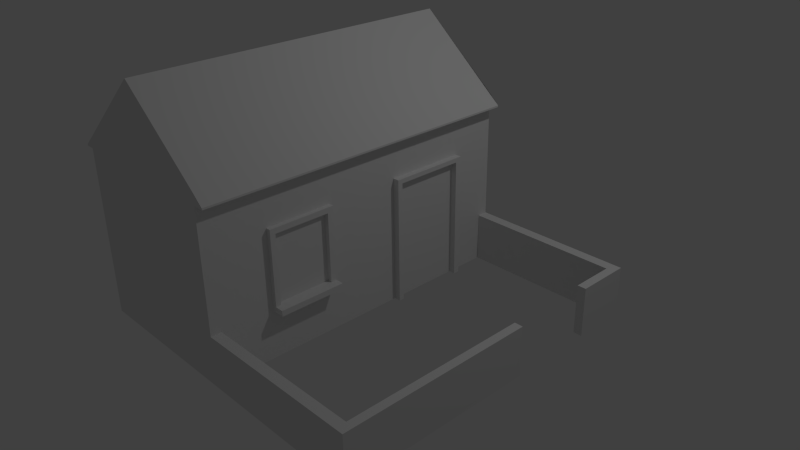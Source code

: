 # Source: house.blend  (saved by Blender 2.74.0; exported with 4.5.12 LTS)
import bpy
from mathutils import Matrix  # noqa: F401  (used for matrix-valued properties, if any)

bpy.ops.wm.read_factory_settings(use_empty=True)
scene = bpy.context.scene
scene.name = 'Scene'

# ---- collections
col_collection_1 = bpy.data.collections.new('Collection 1'); scene.collection.children.link(col_collection_1)

# ---- materials (node trees are filled in below, after node groups)
mat_material = bpy.data.materials.new('Material')
mat_material.alpha_threshold = 0.0
mat_material.use_transparent_shadow = False
mat_material.roughness = 0.5
mat_material.line_color = (0.0, 0.0, 0.0, 1.0)

# ---- material node trees

# ---- world
world_world = bpy.data.worlds.new('World'); scene.world = world_world
world_world.color = (0.05088, 0.05088, 0.05088)
world_world.use_sun_shadow = False
world_world.sun_shadow_jitter_overblur = 0.0
world_world.cycles.sampling_method = 'MANUAL'
world_world.cycles.sample_map_resolution = 256

# ---- cameras
cam_camera = bpy.data.cameras.new('Camera')
cam_camera.clip_end = 100.0
cam_camera.lens = 35.0
cam_camera.sensor_width = 32.0
cam_camera.sensor_height = 18.0
cam_camera.ortho_scale = 7.314
cam_camera.dof.focus_distance = 0.0
cam_camera.dof.aperture_fstop = 128.0

# ---- lights
light_lamp = bpy.data.lights.new('Lamp', 'POINT')
light_lamp.transmission_factor = 0.0
light_lamp.cutoff_distance = 30.0
light_lamp.energy = 100.0
light_lamp.shadow_buffer_clip_start = 1.001
light_lamp.shadow_soft_size = 0.1
light_lamp.shadow_maximum_resolution = 0.006
light_lamp.use_absolute_resolution = True
light_lamp.cycles.use_multiple_importance_sampling = False

# ---- meshes
me_cube = bpy.data.meshes.new('Cube')
me_cube.from_pydata([(1.0, 1.0, -1.0), (1.0, -2.996, -1.0), (-1.0, -2.996, -1.0), (-1.0, 1.0, -1.0), (1.0, 1.0, 1.0), (1.0, -2.996, 1.0), (-1.0, -2.996, 1.0), (-1.0, 1.0, 1.0), (1.0, 1.0, 1.14), (1.0, -2.996, 1.14), (-1.0, 1.0, 1.109), (-1.0, -2.996, 1.109), (1.133, 1.0, 1.0), (1.133, -2.996, 1.0), (1.133, 1.0, 1.021), (1.133, -2.996, 1.021), (-1.105, -2.996, 1.0), (-1.105, 1.0, 1.0), (-1.105, -2.996, 1.021), (-1.105, 1.0, 1.021), (2.384e-07, 1.0, 1.971), (-5.364e-07, -2.996, 1.971), (1.0, -2.871, -1.0), (1.0, 1.0, -0.4083), (1.0, -2.996, -0.4083), (1.0, -2.871, 1.0), (1.0, -2.871, -0.4083), (1.0, 0.8742, -1.0), (1.0, 0.8742, -0.4083), (2.99, -2.871, -1.0), (2.99, -2.996, -1.0), (2.99, 1.0, -1.0), (2.99, 1.0, -0.4083), (2.99, -2.996, -0.4083), (2.99, -2.871, -0.4083), (2.99, 0.8742, -1.0), (2.99, 0.8742, -0.4083), (2.889, -2.871, -1.0), (2.889, -2.871, -0.4083), (2.99, -0.6852, -0.4083), (2.99, -0.6852, -1.0), (2.889, -0.6852, -0.4083), (2.889, -0.6852, -1.0), (2.887, 0.8742, -0.4083), (2.887, 0.8742, -1.0), (2.99, 0.3513, -0.4083), (2.99, 0.3513, -1.0), (2.887, 0.3513, -1.0), (2.887, 0.3513, -0.4083), (1.0, -0.5541, -1.0), (1.0, -0.5541, 0.5248), (1.0, 0.437, -1.0), (1.0, 0.437, 0.5248), (1.0, -0.4917, -1.0), (1.0, -0.4917, 0.5248), (1.0, -0.5541, 0.4706), (1.0, 0.437, 0.4706), (1.0, -0.4917, 0.4706), (1.0, 0.437, -0.6188), (1.0, 0.3623, -1.0), (1.0, 0.3623, 0.4706), (1.0, -0.4917, -0.6188), (1.0, 0.3623, -0.6188), (1.078, -0.4917, -1.0), (1.078, -0.5541, -1.0), (1.078, -0.4917, 0.5248), (1.078, -0.5541, 0.5248), (1.078, -0.5541, 0.4706), (1.078, 0.437, -0.6188), (1.078, 0.437, -1.0), (1.078, 0.437, 0.5248), (1.078, 0.437, 0.4706), (1.078, 0.3623, 0.4706), (1.078, -0.4917, 0.4706), (1.078, -0.4917, -0.6188), (1.078, 0.3623, -1.0), (1.078, 0.3623, -0.6188), (1.0, -2.251, -1.0), (1.0, -2.251, 1.0), (1.0, -1.454, 1.0), (1.0, -1.454, -1.0), (1.0, -2.251, 0.5144), (1.0, -1.454, 0.5144), (1.0, -2.251, -0.4352), (1.0, -1.454, -0.4352), (1.0, -2.251, -0.3673), (1.0, -1.454, -0.3673), (1.0, -2.251, 0.45), (1.0, -1.454, 0.45), (1.0, -2.188, -0.3673), (1.0, -2.188, 0.45), (1.0, -1.527, -0.3673), (1.0, -1.527, 0.45), (1.057, -2.251, 0.45), (1.057, -2.251, 0.5144), (1.057, -1.454, 0.45), (1.057, -1.454, 0.5144), (1.057, -2.251, -0.4352), (1.057, -1.454, -0.4352), (1.057, -2.251, -0.3673), (1.057, -1.454, -0.3673), (1.057, -1.527, -0.3673), (1.057, -1.527, 0.45), (1.057, -2.188, -0.3673), (1.057, -2.188, 0.45), (1.156, -2.251, -0.4352), (1.156, -1.454, -0.4352), (1.156, -2.251, -0.3673), (1.156, -1.454, -0.3673), (1.156, -1.527, -0.3673), (1.156, -2.188, -0.3673), (1.0, -2.188, 0.04133), (1.0, -1.858, -0.3673), (1.0, -1.858, 0.45), (1.0, -1.527, 0.04133)], [], [(0, 27, 51, 59, 53, 49, 80, 77, 22, 1, 2, 3), (9, 15, 14, 8, 20, 21), (4, 23, 0, 3, 7, 17, 19, 10, 20, 8, 14, 12), (2, 6, 7, 3), (20, 10, 19, 18, 11, 21), (13, 12, 14, 15), (1, 24, 5, 13, 15, 9, 21, 11, 18, 16, 6, 2), (5, 25, 78, 79, 4, 12, 13), (17, 16, 18, 19), (7, 6, 16, 17), (31, 32, 36, 45, 46, 35), (83, 77, 80, 84), (61, 57, 73, 74, 63, 53), (43, 44, 47, 48), (26, 24, 33, 34, 39, 41, 38), (79, 82, 88, 86, 84, 80, 49, 55, 50, 54, 52, 56, 58, 51, 27, 28, 23, 4), (27, 0, 31, 35, 44), (37, 38, 41, 42), (23, 28, 43, 48, 45, 36, 32), (24, 1, 30, 33), (0, 23, 32, 31), (1, 22, 37, 29, 30), (22, 26, 38, 37), (29, 37, 42, 40), (28, 27, 44, 43), (42, 41, 39, 40), (48, 47, 46, 45), (44, 35, 46, 47), (89, 111, 90, 104, 103), (65, 66, 67, 64, 63, 74, 73, 72, 76, 75, 69, 68, 71, 70), (58, 56, 52, 70, 71, 68, 69, 51), (25, 5, 24, 26, 22, 77, 83, 85, 87, 81, 78), (57, 60, 72, 73), (59, 51, 69, 75), (62, 60, 57, 61, 53, 59), (52, 54, 50, 66, 65, 70), (62, 59, 75, 76, 72, 60), (78, 81, 82, 79), (49, 53, 63, 64), (34, 33, 30, 29, 40, 39), (50, 55, 49, 64, 67, 66), (92, 90, 113), (90, 113, 92, 102, 104), (92, 114, 91, 101, 102), (91, 92, 114), (102, 101, 100, 95), (94, 93, 104, 102, 95, 96), (93, 99, 103, 104), (111, 90, 89), (98, 100, 108, 106), (107, 105, 106, 108, 109, 110), (99, 97, 105, 107), (83, 84, 98, 97), (82, 81, 94, 96), (89, 91, 112), (86, 88, 82, 96, 95, 100, 98, 84), (87, 85, 83, 97, 99, 93, 94, 81), (97, 98, 106, 105), (91, 112, 89, 103, 99, 107, 110, 109, 108, 100, 101), (111, 89, 112, 91, 114, 92, 113, 90)])
_uv = me_cube.uv_layers.new(name='UVMap')
_uv.uv.foreach_set('vector', [0.1958, 0.0, 0.1958, 0.01316, 0.1958, 0.05889, 0.1958, 0.0667, 0.1958, 0.156, 0.1958, 0.1625, 0.1958, 0.2566, 0.1958, 0.34, 0.1958, 0.4049, 0.1958, 0.418, 1.75e-07, 0.418, 0.0, 6.234e-08, 0.4035, 0.8462, 0.3905, 0.8462, 0.3905, 0.4282, 0.4035, 0.4282, 0.5014, 0.4282, 0.5014, 0.8462, 0.09499, 0.6261, 0.2328, 0.6261, 0.2907, 0.6261, 0.2907, 0.8352, 0.09499, 0.8352, 0.09499, 0.8462, 0.09292, 0.8462, 0.08435, 0.8352, 0.0, 0.7306, 0.08129, 0.6261, 0.09292, 0.6121, 0.09499, 0.6121, 0.8053, 0.8462, 0.6095, 0.8462, 0.6095, 0.4282, 0.8053, 0.4282, 0.5014, 0.4282, 0.5993, 0.4282, 0.6095, 0.4282, 0.6095, 0.8462, 0.5993, 0.8462, 0.5014, 0.8462, 0.3898, 0.418, 0.3898, 0.8359, 0.3877, 0.8359, 0.3877, 0.418, 0.6812, 0.2201, 0.6233, 0.2201, 0.4855, 0.2201, 0.4855, 0.2341, 0.4834, 0.2341, 0.4718, 0.2201, 0.3905, 0.1155, 0.4748, 0.01094, 0.4834, 0.0, 0.4855, 0.0, 0.4855, 0.01094, 0.6812, 0.01094, 0.3747, 0.9954, 0.3747, 0.9823, 0.3747, 0.9174, 0.3747, 0.8341, 0.3747, 0.5774, 0.3877, 0.5774, 0.3877, 0.9954, 0.9451, 0.418, 0.9451, 0.0, 0.9472, 2.494e-08, 0.9472, 0.418, 0.9349, 0.418, 0.9349, 0.0, 0.9451, 0.0, 0.9451, 0.418, 0.1427, 0.8462, 0.2006, 0.8462, 0.2006, 0.8593, 0.2006, 0.914, 0.1427, 0.914, 0.1427, 0.8593, 0.8217, 0.07796, 0.877, 0.07796, 0.877, 0.1613, 0.8217, 0.1613, 0.9267, 0.9434, 0.9267, 0.8294, 0.9344, 0.8294, 0.9344, 0.9434, 0.9344, 0.9832, 0.9267, 0.9832, 0.2006, 0.9081, 0.2006, 0.8462, 0.2518, 0.8462, 0.2518, 0.9081, 0.8053, 0.4413, 0.8053, 0.4282, 1.0, 0.4282, 1.0, 0.4413, 1.0, 0.6699, 0.9902, 0.6699, 0.9902, 0.4413, 0.6812, 0.1613, 0.7287, 0.1613, 0.7351, 0.1613, 0.815, 0.1613, 0.8217, 0.1613, 0.877, 0.1613, 0.877, 0.2554, 0.733, 0.2554, 0.7277, 0.2554, 0.7277, 0.2619, 0.7277, 0.3591, 0.733, 0.3591, 0.8397, 0.3591, 0.877, 0.3591, 0.877, 0.4048, 0.8191, 0.4048, 0.8191, 0.418, 0.6812, 0.418, 0.1958, 0.01316, 0.1958, 0.0, 0.3905, 6.858e-08, 0.3905, 0.01316, 0.3804, 0.01316, 0.8632, 0.8986, 0.8053, 0.8986, 0.8053, 0.6699, 0.8632, 0.6699, 0.9267, 0.878, 0.9144, 0.878, 0.9144, 0.6807, 0.8632, 0.6807, 0.8632, 0.6699, 0.9144, 0.6699, 0.9267, 0.6699, 0.6233, 0.2201, 0.6812, 0.2201, 0.6812, 0.4282, 0.6233, 0.4282, 0.2907, 0.6261, 0.2328, 0.6261, 0.2328, 0.418, 0.2907, 0.418, 0.1958, 0.418, 0.1958, 0.4049, 0.3807, 0.4049, 0.3905, 0.4049, 0.3905, 0.418, 0.9349, 0.1976, 0.877, 0.1976, 0.877, 0.0, 0.9349, 2.494e-08, 0.3905, 0.4049, 0.3807, 0.4049, 0.3807, 0.1763, 0.3905, 0.1763, 0.877, 0.1976, 0.9349, 0.1976, 0.9349, 0.3949, 0.877, 0.3949, 0.4058, 0.9081, 0.4058, 0.8462, 0.4157, 0.8462, 0.4157, 0.9081, 0.374, 0.7369, 0.374, 0.7988, 0.3639, 0.7988, 0.3639, 0.7369, 0.3804, 0.01316, 0.3905, 0.01316, 0.3905, 0.06785, 0.3804, 0.06785, 0.4279, 0.8462, 0.4279, 0.8889, 0.4279, 0.9317, 0.4223, 0.9317, 0.4223, 0.8462, 0.2968, 0.5774, 0.2907, 0.5774, 0.2907, 0.5718, 0.2907, 0.418, 0.2968, 0.418, 0.2968, 0.4578, 0.2968, 0.5718, 0.3804, 0.5718, 0.3804, 0.4578, 0.3804, 0.418, 0.3877, 0.418, 0.3877, 0.4578, 0.3877, 0.5718, 0.3877, 0.5774, 0.3639, 0.697, 0.3639, 0.5831, 0.3639, 0.5774, 0.3716, 0.5774, 0.3716, 0.5831, 0.3716, 0.697, 0.3716, 0.7369, 0.3639, 0.7369, 0.6812, 0.01306, 0.6812, 0.0, 0.8191, 4.987e-08, 0.8191, 0.01306, 0.877, 0.01306, 0.877, 0.07796, 0.8217, 0.07796, 0.815, 0.07796, 0.7351, 0.07796, 0.7287, 0.07796, 0.6812, 0.07796, 0.3982, 0.9355, 0.3982, 0.8462, 0.4058, 0.8462, 0.4058, 0.9355, 0.1958, 0.0667, 0.1958, 0.05889, 0.2034, 0.05889, 0.2034, 0.0667, 0.3743, 0.859, 0.3743, 0.973, 0.2907, 0.973, 0.2907, 0.859, 0.2907, 0.8191, 0.3743, 0.8191, 0.3905, 0.9498, 0.3905, 0.8527, 0.3905, 0.8462, 0.3982, 0.8462, 0.3982, 0.8527, 0.3982, 0.9498, 0.2899, 0.9601, 0.2899, 1.0, 0.2822, 1.0, 0.2822, 0.9601, 0.2822, 0.8462, 0.2899, 0.8462, 0.6812, 0.07796, 0.7287, 0.07796, 0.7287, 0.1613, 0.6812, 0.1613, 0.1958, 0.1625, 0.1958, 0.156, 0.2034, 0.156, 0.2034, 0.1625, 0.2907, 0.5905, 0.2907, 0.5774, 0.3487, 0.5774, 0.3487, 0.5905, 0.3487, 0.8191, 0.2907, 0.8191, 0.9344, 0.6699, 0.9344, 0.6756, 0.9344, 0.8294, 0.9267, 0.8294, 0.9267, 0.6756, 0.9267, 0.6699, 0.3905, 0.418, 0.3905, 0.4871, 0.3905, 0.4525, 0.439, 0.9153, 0.439, 0.8807, 0.439, 0.8462, 0.4446, 0.8462, 0.4446, 0.9153, 0.4335, 0.8462, 0.4335, 0.8889, 0.4335, 0.9317, 0.4279, 0.9317, 0.4279, 0.8462, 0.0, 0.0, 0.0, 0.0, 0.0, 0.0, 0.07082, 0.9317, 0.07082, 0.8462, 0.07801, 0.8462, 0.07801, 0.9317, 4.667e-08, 0.9384, 0.0, 0.9317, 0.006138, 0.9317, 0.07082, 0.9317, 0.07801, 0.9317, 0.07801, 0.9384, 0.0, 0.9317, 0.0, 0.8462, 0.006138, 0.8462, 0.006138, 0.9317, 0.0, 0.0, 0.0, 0.0, 0.0, 0.0, 0.3542, 0.6768, 0.3542, 0.6697, 0.3639, 0.6697, 0.3639, 0.6768, 0.4223, 0.9295, 0.4157, 0.9295, 0.4157, 0.8462, 0.4223, 0.8462, 0.4223, 0.8539, 0.4223, 0.923, 0.3583, 0.769, 0.3583, 0.7761, 0.3487, 0.7761, 0.3487, 0.769, 0.2518, 0.9295, 0.2518, 0.8462, 0.2574, 0.8462, 0.2574, 0.9295, 0.439, 0.8462, 0.439, 0.9295, 0.4335, 0.9295, 0.4335, 0.8462, 0.3905, 0.418, 0.3905, 0.4871, 0.3905, 0.4525, 0.3487, 0.6697, 0.3487, 0.5842, 0.3487, 0.5774, 0.3542, 0.5774, 0.3542, 0.5842, 0.3542, 0.6697, 0.3542, 0.6768, 0.3487, 0.6768, 0.3639, 0.6835, 0.3639, 0.769, 0.3639, 0.7761, 0.3583, 0.7761, 0.3583, 0.769, 0.3583, 0.6835, 0.3583, 0.6768, 0.3639, 0.6768, 0.2574, 0.9295, 0.2574, 0.8462, 0.267, 0.8462, 0.267, 0.9295, 0.2822, 0.8539, 0.2822, 0.8884, 0.2822, 0.923, 0.2766, 0.923, 0.2766, 0.9295, 0.267, 0.9295, 0.267, 0.923, 0.267, 0.8539, 0.267, 0.8462, 0.2766, 0.8462, 0.2766, 0.8539, 0.07801, 0.8889, 0.07801, 0.8462, 0.1103, 0.8462, 0.1427, 0.8462, 0.1427, 0.8889, 0.1427, 0.9317, 0.1103, 0.9317, 0.07801, 0.9317])
_ca = me_cube.color_attributes.new('Col', 'BYTE_COLOR', 'CORNER')
_ca.data.foreach_set('color', [1.0, 1.0, 1.0, 1.0, 1.0, 1.0, 1.0, 1.0, 1.0, 1.0, 1.0, 1.0, 1.0, 1.0, 1.0, 1.0, 1.0, 1.0, 1.0, 1.0, 1.0, 1.0, 1.0, 1.0, 1.0, 1.0, 1.0, 1.0, 1.0, 1.0, 1.0, 1.0, 1.0, 1.0, 1.0, 1.0, 1.0, 1.0, 1.0, 1.0, 1.0, 1.0, 1.0, 1.0, 1.0, 1.0, 1.0, 1.0, 1.0, 1.0, 1.0, 1.0, 1.0, 1.0, 1.0, 1.0, 1.0, 1.0, 1.0, 1.0, 1.0, 1.0, 1.0, 1.0, 1.0, 1.0, 1.0, 1.0, 1.0, 1.0, 1.0, 1.0, 1.0, 1.0, 1.0, 1.0, 1.0, 1.0, 1.0, 1.0, 1.0, 1.0, 1.0, 1.0, 1.0, 1.0, 1.0, 1.0, 1.0, 1.0, 1.0, 1.0, 1.0, 1.0, 1.0, 1.0, 1.0, 1.0, 1.0, 1.0, 1.0, 1.0, 1.0, 1.0, 1.0, 1.0, 1.0, 1.0, 1.0, 1.0, 1.0, 1.0, 1.0, 1.0, 1.0, 1.0, 1.0, 1.0, 1.0, 1.0, 1.0, 1.0, 1.0, 1.0, 1.0, 1.0, 1.0, 1.0, 1.0, 1.0, 1.0, 1.0, 1.0, 1.0, 1.0, 1.0, 1.0, 1.0, 1.0, 1.0, 1.0, 1.0, 1.0, 1.0, 1.0, 1.0, 1.0, 1.0, 1.0, 1.0, 1.0, 1.0, 1.0, 1.0, 1.0, 1.0, 1.0, 1.0, 1.0, 1.0, 1.0, 1.0, 1.0, 1.0, 1.0, 1.0, 1.0, 1.0, 1.0, 1.0, 1.0, 1.0, 1.0, 1.0, 1.0, 1.0, 1.0, 1.0, 1.0, 1.0, 1.0, 1.0, 1.0, 1.0, 1.0, 1.0, 1.0, 1.0, 1.0, 1.0, 1.0, 1.0, 1.0, 1.0, 1.0, 1.0, 1.0, 1.0, 1.0, 1.0, 1.0, 1.0, 1.0, 1.0, 1.0, 1.0, 1.0, 1.0, 1.0, 1.0, 1.0, 1.0, 1.0, 1.0, 1.0, 1.0, 1.0, 1.0, 1.0, 1.0, 1.0, 1.0, 1.0, 1.0, 1.0, 1.0, 1.0, 1.0, 1.0, 1.0, 1.0, 1.0, 1.0, 1.0, 1.0, 1.0, 1.0, 1.0, 1.0, 1.0, 1.0, 1.0, 1.0, 1.0, 1.0, 1.0, 1.0, 1.0, 1.0, 1.0, 1.0, 1.0, 1.0, 1.0, 1.0, 1.0, 1.0, 1.0, 1.0, 1.0, 1.0, 1.0, 1.0, 1.0, 1.0, 1.0, 1.0, 1.0, 1.0, 1.0, 1.0, 1.0, 1.0, 1.0, 1.0, 1.0, 1.0, 1.0, 1.0, 1.0, 1.0, 1.0, 1.0, 1.0, 1.0, 1.0, 1.0, 1.0, 1.0, 1.0, 1.0, 1.0, 1.0, 1.0, 1.0, 1.0, 1.0, 1.0, 1.0, 1.0, 1.0, 1.0, 1.0, 1.0, 1.0, 1.0, 1.0, 1.0, 1.0, 1.0, 1.0, 1.0, 1.0, 1.0, 1.0, 1.0, 1.0, 1.0, 1.0, 1.0, 1.0, 1.0, 1.0, 1.0, 1.0, 1.0, 1.0, 1.0, 1.0, 1.0, 1.0, 1.0, 1.0, 1.0, 1.0, 1.0, 1.0, 1.0, 1.0, 1.0, 1.0, 1.0, 1.0, 1.0, 1.0, 1.0, 1.0, 1.0, 1.0, 1.0, 1.0, 1.0, 1.0, 1.0, 1.0, 1.0, 1.0, 1.0, 1.0, 1.0, 1.0, 1.0, 1.0, 1.0, 1.0, 1.0, 1.0, 1.0, 1.0, 1.0, 1.0, 1.0, 1.0, 1.0, 1.0, 1.0, 1.0, 1.0, 1.0, 1.0, 1.0, 1.0, 1.0, 1.0, 1.0, 1.0, 1.0, 1.0, 1.0, 1.0, 1.0, 1.0, 1.0, 1.0, 1.0, 1.0, 1.0, 1.0, 1.0, 1.0, 1.0, 1.0, 1.0, 1.0, 1.0, 1.0, 1.0, 1.0, 1.0, 1.0, 1.0, 1.0, 1.0, 1.0, 1.0, 1.0, 1.0, 1.0, 1.0, 1.0, 1.0, 1.0, 1.0, 1.0, 1.0, 1.0, 1.0, 1.0, 1.0, 1.0, 1.0, 1.0, 1.0, 1.0, 1.0, 1.0, 1.0, 1.0, 1.0, 1.0, 1.0, 1.0, 1.0, 1.0, 1.0, 1.0, 1.0, 1.0, 1.0, 1.0, 1.0, 1.0, 1.0, 1.0, 1.0, 1.0, 1.0, 1.0, 1.0, 1.0, 1.0, 1.0, 1.0, 1.0, 1.0, 1.0, 1.0, 1.0, 1.0, 1.0, 1.0, 1.0, 1.0, 1.0, 1.0, 1.0, 1.0, 1.0, 1.0, 1.0, 1.0, 1.0, 1.0, 1.0, 1.0, 1.0, 1.0, 1.0, 1.0, 1.0, 1.0, 1.0, 1.0, 1.0, 1.0, 1.0, 1.0, 1.0, 1.0, 1.0, 1.0, 1.0, 1.0, 1.0, 1.0, 1.0, 1.0, 1.0, 1.0, 1.0, 1.0, 1.0, 1.0, 1.0, 1.0, 1.0, 1.0, 1.0, 1.0, 1.0, 1.0, 1.0, 1.0, 1.0, 1.0, 1.0, 1.0, 1.0, 1.0, 1.0, 1.0, 1.0, 1.0, 1.0, 1.0, 1.0, 1.0, 1.0, 1.0, 1.0, 1.0, 1.0, 1.0, 1.0, 1.0, 1.0, 1.0, 1.0, 1.0, 1.0, 1.0, 1.0, 1.0, 1.0, 1.0, 1.0, 1.0, 1.0, 1.0, 1.0, 1.0, 1.0, 1.0, 1.0, 1.0, 1.0, 1.0, 1.0, 1.0, 1.0, 1.0, 1.0, 1.0, 1.0, 1.0, 1.0, 1.0, 1.0, 1.0, 1.0, 1.0, 1.0, 1.0, 1.0, 1.0, 1.0, 1.0, 1.0, 1.0, 1.0, 1.0, 1.0, 1.0, 1.0, 1.0, 1.0, 1.0, 1.0, 1.0, 1.0, 1.0, 1.0, 1.0, 1.0, 1.0, 1.0, 1.0, 1.0, 1.0, 1.0, 1.0, 1.0, 1.0, 1.0, 1.0, 1.0, 1.0, 1.0, 1.0, 1.0, 1.0, 1.0, 1.0, 1.0, 1.0, 1.0, 1.0, 1.0, 1.0, 1.0, 1.0, 1.0, 1.0, 1.0, 1.0, 1.0, 1.0, 1.0, 1.0, 1.0, 1.0, 1.0, 1.0, 1.0, 1.0, 1.0, 1.0, 1.0, 1.0, 1.0, 1.0, 1.0, 1.0, 1.0, 1.0, 1.0, 1.0, 1.0, 1.0, 1.0, 1.0, 1.0, 1.0, 1.0, 1.0, 1.0, 1.0, 1.0, 1.0, 1.0, 1.0, 1.0, 1.0, 1.0, 1.0, 1.0, 1.0, 1.0, 1.0, 1.0, 1.0, 1.0, 1.0, 1.0, 1.0, 1.0, 1.0, 1.0, 1.0, 1.0, 1.0, 1.0, 1.0, 1.0, 1.0, 1.0, 1.0, 1.0, 1.0, 1.0, 1.0, 1.0, 1.0, 1.0, 1.0, 1.0, 1.0, 1.0, 1.0, 1.0, 1.0, 1.0, 1.0, 1.0, 1.0, 1.0, 1.0, 1.0, 1.0, 1.0, 1.0, 1.0, 1.0, 1.0, 1.0, 1.0, 1.0, 1.0, 1.0, 1.0, 1.0, 1.0, 1.0, 1.0, 1.0, 1.0, 1.0, 1.0, 1.0, 1.0, 1.0, 1.0, 1.0, 1.0, 1.0, 1.0, 1.0, 1.0, 1.0, 1.0, 1.0, 1.0, 1.0, 1.0, 1.0, 1.0, 1.0, 1.0, 1.0, 1.0, 1.0, 1.0, 1.0, 1.0, 1.0, 1.0, 1.0, 1.0, 1.0, 1.0, 1.0, 1.0, 1.0, 1.0, 1.0, 1.0, 1.0, 1.0, 1.0, 1.0, 1.0, 1.0, 1.0, 1.0, 1.0, 1.0, 1.0, 1.0, 1.0, 1.0, 1.0, 1.0, 1.0, 1.0, 1.0, 1.0, 1.0, 1.0, 1.0, 1.0, 1.0, 1.0, 1.0, 1.0, 1.0, 1.0, 1.0, 1.0, 1.0, 1.0, 1.0, 1.0, 1.0, 1.0, 1.0, 1.0, 1.0, 1.0, 1.0, 1.0, 1.0, 1.0, 1.0, 1.0, 1.0, 1.0, 1.0, 1.0, 1.0, 1.0, 1.0, 1.0, 1.0, 1.0, 1.0, 1.0, 1.0, 1.0, 1.0, 1.0, 1.0, 1.0, 1.0, 1.0, 1.0, 1.0, 1.0, 1.0, 1.0, 1.0, 1.0, 1.0, 1.0, 1.0, 1.0, 1.0, 1.0, 1.0, 1.0, 1.0, 1.0, 1.0, 1.0, 1.0, 1.0, 1.0, 1.0, 1.0, 1.0, 1.0, 1.0, 1.0, 1.0, 1.0, 1.0, 1.0, 1.0, 1.0, 1.0, 1.0, 1.0, 1.0, 1.0, 1.0, 1.0, 1.0, 1.0, 1.0, 1.0, 1.0, 1.0, 1.0, 1.0, 1.0, 1.0, 1.0, 1.0, 1.0, 1.0, 1.0, 1.0, 1.0, 1.0, 1.0, 1.0, 1.0, 1.0, 1.0, 1.0, 1.0, 1.0, 1.0, 1.0, 1.0, 1.0, 1.0, 1.0, 1.0, 1.0, 1.0, 1.0, 1.0, 1.0, 1.0, 1.0, 1.0, 1.0, 1.0, 1.0, 1.0, 1.0, 1.0, 1.0, 1.0, 1.0, 1.0, 1.0, 1.0, 1.0, 1.0, 1.0, 1.0, 1.0, 1.0, 1.0, 1.0, 1.0, 1.0, 1.0, 1.0, 1.0, 1.0, 1.0, 1.0, 1.0, 1.0, 1.0, 1.0, 1.0, 1.0, 1.0, 1.0, 1.0, 1.0, 1.0, 1.0, 1.0, 1.0, 1.0, 1.0, 1.0, 1.0, 1.0, 1.0, 1.0, 1.0, 1.0, 1.0, 1.0, 1.0, 1.0, 1.0, 1.0, 1.0, 1.0, 1.0, 1.0, 1.0, 1.0, 1.0, 1.0, 1.0, 1.0, 1.0, 1.0, 1.0, 1.0, 1.0, 1.0, 1.0, 1.0, 1.0, 1.0, 1.0, 1.0, 1.0, 1.0, 1.0, 1.0, 1.0, 1.0, 1.0, 1.0, 1.0, 1.0, 1.0, 1.0, 1.0, 1.0, 1.0, 1.0, 1.0, 1.0, 1.0, 1.0, 1.0, 1.0, 1.0, 1.0, 1.0, 1.0, 1.0, 1.0, 1.0, 1.0, 1.0, 1.0, 1.0, 1.0, 1.0, 1.0, 1.0, 1.0, 1.0, 1.0, 1.0, 1.0, 1.0, 1.0, 1.0, 1.0, 1.0, 1.0, 1.0, 1.0, 1.0, 1.0, 1.0, 1.0, 1.0, 1.0, 1.0, 1.0, 1.0, 1.0, 1.0, 1.0, 1.0, 1.0, 1.0, 1.0, 1.0, 1.0, 1.0, 1.0, 1.0, 1.0, 1.0, 1.0, 1.0, 1.0, 1.0, 1.0, 1.0, 1.0, 1.0, 1.0, 1.0, 1.0, 1.0, 1.0, 1.0, 1.0, 1.0, 1.0, 1.0, 1.0, 1.0, 1.0, 1.0, 1.0, 1.0, 1.0, 1.0, 1.0, 1.0, 1.0, 1.0, 1.0, 1.0, 1.0, 1.0, 1.0, 1.0, 1.0, 1.0, 1.0, 1.0, 1.0, 1.0, 1.0, 1.0, 1.0, 1.0, 1.0, 1.0, 1.0, 1.0, 1.0, 1.0, 1.0, 1.0, 1.0, 1.0, 1.0, 1.0, 1.0, 1.0, 1.0, 1.0, 1.0, 1.0, 1.0, 1.0, 1.0, 1.0, 1.0, 1.0, 1.0, 1.0, 1.0, 1.0, 1.0, 1.0, 1.0, 1.0, 1.0, 1.0, 1.0, 1.0, 1.0, 1.0, 1.0, 1.0, 1.0, 1.0, 1.0, 1.0, 1.0, 1.0, 1.0, 1.0, 1.0, 1.0, 1.0, 1.0, 1.0, 1.0, 1.0, 1.0, 1.0, 1.0, 1.0, 1.0, 1.0, 1.0, 1.0, 1.0, 1.0, 1.0, 1.0, 1.0, 1.0, 1.0, 1.0, 1.0, 1.0, 1.0, 1.0, 1.0, 1.0, 1.0, 1.0, 1.0, 1.0, 1.0, 1.0, 1.0, 1.0, 1.0, 1.0, 1.0, 1.0, 1.0, 1.0, 1.0, 1.0, 1.0, 1.0, 1.0, 1.0, 1.0, 1.0, 1.0, 1.0, 1.0, 1.0, 1.0, 1.0, 1.0, 1.0, 1.0, 1.0, 1.0, 1.0, 1.0, 1.0, 1.0, 1.0, 1.0, 1.0, 1.0, 1.0, 1.0, 1.0, 1.0, 1.0, 1.0, 1.0, 1.0, 1.0, 1.0, 1.0, 1.0, 1.0, 1.0, 1.0, 1.0, 1.0, 1.0, 1.0, 1.0, 1.0, 1.0, 1.0, 1.0, 1.0, 1.0, 1.0, 1.0, 1.0, 1.0, 1.0, 1.0, 1.0, 1.0, 1.0, 1.0, 1.0, 1.0, 1.0, 1.0, 1.0, 1.0, 1.0, 1.0, 1.0, 1.0, 1.0, 1.0, 1.0, 1.0, 1.0, 1.0, 1.0, 1.0, 1.0, 1.0, 1.0, 1.0, 1.0, 1.0, 1.0, 1.0, 1.0, 1.0, 1.0, 1.0, 1.0, 1.0, 1.0, 1.0, 1.0, 1.0, 1.0, 1.0, 1.0, 1.0, 1.0, 1.0, 1.0, 1.0, 1.0, 1.0, 1.0, 1.0, 1.0, 1.0, 1.0, 1.0, 1.0, 1.0, 1.0, 1.0, 1.0, 1.0, 1.0, 1.0, 1.0, 1.0, 1.0, 1.0, 1.0, 1.0, 1.0, 1.0, 1.0, 1.0, 1.0, 1.0, 1.0, 1.0, 1.0, 1.0, 1.0, 1.0, 1.0, 1.0, 1.0, 1.0, 1.0, 1.0, 1.0, 1.0, 1.0, 1.0, 1.0, 1.0, 1.0, 1.0, 1.0, 1.0, 1.0, 1.0, 1.0, 1.0, 1.0, 1.0, 1.0, 1.0, 1.0, 1.0, 1.0, 1.0, 1.0, 1.0, 1.0, 1.0, 1.0, 1.0, 1.0, 1.0, 1.0, 1.0, 1.0, 1.0, 1.0, 1.0, 1.0, 1.0])
me_cube.materials.append(mat_material)
me_cube.use_remesh_preserve_volume = False
me_cube.use_remesh_preserve_attributes = False
me_cube.use_mirror_vertex_groups = False
me_cube.update()

# ---- objects
ob_cube = bpy.data.objects.new('Cube', me_cube)
ob_lamp = bpy.data.objects.new('Lamp', light_lamp)
ob_camera = bpy.data.objects.new('Camera', cam_camera)

# ---- transforms, parenting, visibility, modifiers, constraints
ob_cube.location = (0.0, 0.0, 1.009)
ob_cube.lock_rotations_4d = False
ob_cube.empty_display_type = 'ARROWS'
ob_cube.lineart.crease_threshold = 0.0
ob_lamp.location = (4.076, 1.005, 5.904)
ob_lamp.rotation_euler = (0.6503, 0.05522, 1.866)
ob_lamp.lock_rotations_4d = False
ob_lamp.empty_display_type = 'ARROWS'
ob_lamp.color = (0.0, 0.0, 0.0, 0.0)
ob_lamp.lineart.crease_threshold = 0.0
ob_camera.location = (7.481, -6.508, 5.344)
ob_camera.rotation_euler = (1.109, 0.01082, 0.8149)
ob_camera.lock_rotations_4d = False
ob_camera.empty_display_type = 'ARROWS'
ob_camera.color = (0.0, 0.0, 0.0, 0.0)
ob_camera.display_type = 'WIRE'
ob_camera.lineart.crease_threshold = 0.0

# ---- collection membership
col_collection_1.objects.link(ob_cube)
col_collection_1.objects.link(ob_lamp)
col_collection_1.objects.link(ob_camera)

# ---- scene / render settings (as saved in the file)
scene.camera = ob_camera
scene.frame_start = 1; scene.frame_end = 250; scene.frame_set(0)
scene.render.engine = 'BLENDER_EEVEE_NEXT'
scene.render.resolution_percentage = 50
scene.render.dither_intensity = 0.0
scene.cycles.use_denoising = False
scene.cycles.samples = 10
scene.cycles.sampling_pattern = 'TABULATED_SOBOL'
scene.cycles.light_sampling_threshold = 0.0
scene.cycles.use_adaptive_sampling = False
scene.cycles.use_light_tree = False
scene.cycles.blur_glossy = 0.0
scene.cycles.pixel_filter_type = 'GAUSSIAN'
scene.cycles.sample_clamp_indirect = 0.0
scene.view_settings.view_transform = 'Standard'
bpy.context.view_layer.update()
